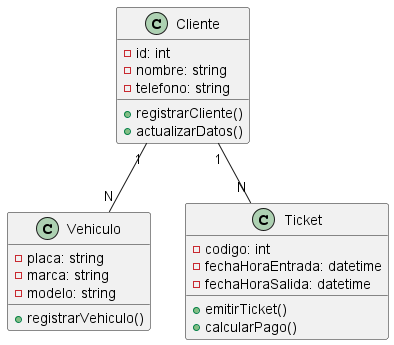

The diagram above was rendered by PlantUML. Its source (embedded in the PNG):
@startuml
class Cliente {
    -id: int
    -nombre: string
    -telefono: string
    +registrarCliente()
    +actualizarDatos()
}

class Vehiculo {
    -placa: string
    -marca: string
    -modelo: string
    +registrarVehiculo()
}

class Ticket {
    -codigo: int
    -fechaHoraEntrada: datetime
    -fechaHoraSalida: datetime
    +emitirTicket()
    +calcularPago()
}

Cliente "1" -- "N" Vehiculo
Cliente "1" -- "N" Ticket
@enduml